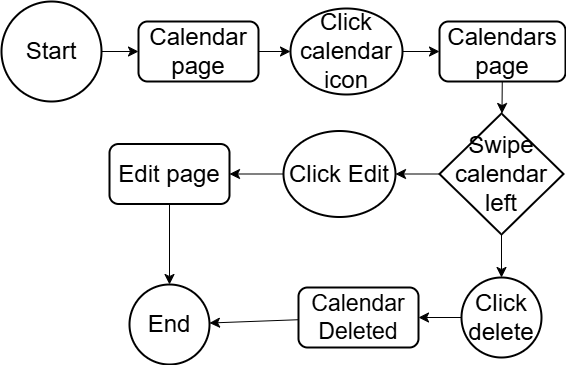

The diagram above was exported from draw.io. Its source (the exported page's mxGraphModel, read from the mxfile embedded in the PNG):
<mxGraphModel dx="1424" dy="596" grid="0" gridSize="10" guides="1" tooltips="1" connect="1" arrows="1" fold="1" page="0" pageScale="1" pageWidth="850" pageHeight="1100" math="0" shadow="0">
  <root>
    <mxCell id="0" />
    <mxCell id="1" parent="0" />
    <mxCell id="iaLoYWU-cP7zW9kqef4o-1" value="" style="edgeStyle=none;curved=1;rounded=0;orthogonalLoop=1;jettySize=auto;html=1;fontSize=12;startSize=8;endSize=8;" parent="1" source="iaLoYWU-cP7zW9kqef4o-2" target="iaLoYWU-cP7zW9kqef4o-4" edge="1">
      <mxGeometry relative="1" as="geometry" />
    </mxCell>
    <mxCell id="iaLoYWU-cP7zW9kqef4o-2" value="&lt;font style=&quot;font-size: 24px;&quot;&gt;Start&lt;/font&gt;" style="strokeWidth=2;html=1;shape=mxgraph.flowchart.start_2;whiteSpace=wrap;" parent="1" vertex="1">
      <mxGeometry x="-202" y="136" width="100" height="100" as="geometry" />
    </mxCell>
    <mxCell id="iaLoYWU-cP7zW9kqef4o-3" value="" style="edgeStyle=none;curved=1;rounded=0;orthogonalLoop=1;jettySize=auto;html=1;fontSize=12;startSize=8;endSize=8;" parent="1" source="iaLoYWU-cP7zW9kqef4o-4" target="iaLoYWU-cP7zW9kqef4o-5" edge="1">
      <mxGeometry relative="1" as="geometry" />
    </mxCell>
    <mxCell id="iaLoYWU-cP7zW9kqef4o-4" value="&lt;font style=&quot;font-size: 24px;&quot;&gt;Calendar page&lt;/font&gt;" style="rounded=1;whiteSpace=wrap;html=1;strokeWidth=2;" parent="1" vertex="1">
      <mxGeometry x="-65" y="156" width="120" height="60" as="geometry" />
    </mxCell>
    <mxCell id="iaLoYWU-cP7zW9kqef4o-7" value="" style="edgeStyle=none;curved=1;rounded=0;orthogonalLoop=1;jettySize=auto;html=1;fontSize=12;startSize=8;endSize=8;" parent="1" source="iaLoYWU-cP7zW9kqef4o-5" target="iaLoYWU-cP7zW9kqef4o-6" edge="1">
      <mxGeometry relative="1" as="geometry" />
    </mxCell>
    <mxCell id="iaLoYWU-cP7zW9kqef4o-5" value="&lt;font style=&quot;font-size: 24px;&quot;&gt;Click calendar icon&lt;/font&gt;" style="ellipse;whiteSpace=wrap;html=1;rounded=1;strokeWidth=2;" parent="1" vertex="1">
      <mxGeometry x="87" y="143" width="112" height="86" as="geometry" />
    </mxCell>
    <mxCell id="iaLoYWU-cP7zW9kqef4o-14" value="" style="edgeStyle=none;curved=1;rounded=0;orthogonalLoop=1;jettySize=auto;html=1;fontSize=12;startSize=8;endSize=8;" parent="1" source="iaLoYWU-cP7zW9kqef4o-6" target="iaLoYWU-cP7zW9kqef4o-13" edge="1">
      <mxGeometry relative="1" as="geometry" />
    </mxCell>
    <mxCell id="iaLoYWU-cP7zW9kqef4o-6" value="&lt;font style=&quot;font-size: 24px;&quot;&gt;Calendars page&lt;/font&gt;" style="rounded=1;whiteSpace=wrap;html=1;strokeWidth=2;" parent="1" vertex="1">
      <mxGeometry x="236" y="156" width="126" height="60" as="geometry" />
    </mxCell>
    <mxCell id="iaLoYWU-cP7zW9kqef4o-19" value="" style="edgeStyle=none;curved=1;rounded=0;orthogonalLoop=1;jettySize=auto;html=1;fontSize=12;startSize=8;endSize=8;" parent="1" source="iaLoYWU-cP7zW9kqef4o-13" target="iaLoYWU-cP7zW9kqef4o-18" edge="1">
      <mxGeometry relative="1" as="geometry" />
    </mxCell>
    <mxCell id="iaLoYWU-cP7zW9kqef4o-23" value="" style="edgeStyle=none;curved=1;rounded=0;orthogonalLoop=1;jettySize=auto;html=1;fontSize=12;startSize=8;endSize=8;" parent="1" source="iaLoYWU-cP7zW9kqef4o-13" target="iaLoYWU-cP7zW9kqef4o-22" edge="1">
      <mxGeometry relative="1" as="geometry" />
    </mxCell>
    <mxCell id="iaLoYWU-cP7zW9kqef4o-13" value="&lt;span style=&quot;font-size: 24px;&quot;&gt;Swipe calendar left&lt;/span&gt;" style="strokeWidth=2;html=1;shape=mxgraph.flowchart.decision;whiteSpace=wrap;" parent="1" vertex="1">
      <mxGeometry x="236" y="248" width="124" height="121" as="geometry" />
    </mxCell>
    <mxCell id="iaLoYWU-cP7zW9kqef4o-21" value="" style="edgeStyle=none;curved=1;rounded=0;orthogonalLoop=1;jettySize=auto;html=1;fontSize=12;startSize=8;endSize=8;" parent="1" source="iaLoYWU-cP7zW9kqef4o-18" target="iaLoYWU-cP7zW9kqef4o-20" edge="1">
      <mxGeometry relative="1" as="geometry" />
    </mxCell>
    <mxCell id="iaLoYWU-cP7zW9kqef4o-18" value="&lt;font style=&quot;font-size: 24px;&quot;&gt;Click Edit&lt;/font&gt;" style="ellipse;whiteSpace=wrap;html=1;rounded=1;strokeWidth=2;" parent="1" vertex="1">
      <mxGeometry x="80" y="265.5" width="112" height="86" as="geometry" />
    </mxCell>
    <mxCell id="iaLoYWU-cP7zW9kqef4o-29" value="" style="edgeStyle=none;curved=1;rounded=0;orthogonalLoop=1;jettySize=auto;html=1;fontSize=12;startSize=8;endSize=8;" parent="1" source="iaLoYWU-cP7zW9kqef4o-20" target="iaLoYWU-cP7zW9kqef4o-28" edge="1">
      <mxGeometry relative="1" as="geometry" />
    </mxCell>
    <mxCell id="iaLoYWU-cP7zW9kqef4o-20" value="&lt;font style=&quot;font-size: 24px;&quot;&gt;Edit page&lt;/font&gt;" style="rounded=1;whiteSpace=wrap;html=1;strokeWidth=2;" parent="1" vertex="1">
      <mxGeometry x="-94" y="278.5" width="120" height="60" as="geometry" />
    </mxCell>
    <mxCell id="iaLoYWU-cP7zW9kqef4o-27" value="" style="edgeStyle=none;curved=1;rounded=0;orthogonalLoop=1;jettySize=auto;html=1;fontSize=12;startSize=8;endSize=8;" parent="1" source="iaLoYWU-cP7zW9kqef4o-22" target="iaLoYWU-cP7zW9kqef4o-26" edge="1">
      <mxGeometry relative="1" as="geometry" />
    </mxCell>
    <mxCell id="iaLoYWU-cP7zW9kqef4o-22" value="&lt;font style=&quot;font-size: 24px;&quot;&gt;Click delete&lt;/font&gt;" style="ellipse;whiteSpace=wrap;html=1;strokeWidth=2;" parent="1" vertex="1">
      <mxGeometry x="258" y="412" width="80" height="80" as="geometry" />
    </mxCell>
    <mxCell id="iaLoYWU-cP7zW9kqef4o-30" value="" style="edgeStyle=none;curved=1;rounded=0;orthogonalLoop=1;jettySize=auto;html=1;fontSize=12;startSize=8;endSize=8;" parent="1" source="iaLoYWU-cP7zW9kqef4o-26" target="iaLoYWU-cP7zW9kqef4o-28" edge="1">
      <mxGeometry relative="1" as="geometry" />
    </mxCell>
    <mxCell id="iaLoYWU-cP7zW9kqef4o-26" value="&lt;font style=&quot;font-size: 23px;&quot;&gt;Calendar Deleted&lt;/font&gt;" style="rounded=1;whiteSpace=wrap;html=1;strokeWidth=2;" parent="1" vertex="1">
      <mxGeometry x="95" y="422" width="120" height="60" as="geometry" />
    </mxCell>
    <mxCell id="iaLoYWU-cP7zW9kqef4o-28" value="&lt;font style=&quot;font-size: 24px;&quot;&gt;End&lt;/font&gt;" style="ellipse;whiteSpace=wrap;html=1;rounded=1;strokeWidth=2;" parent="1" vertex="1">
      <mxGeometry x="-74" y="419" width="80" height="80" as="geometry" />
    </mxCell>
  </root>
</mxGraphModel>